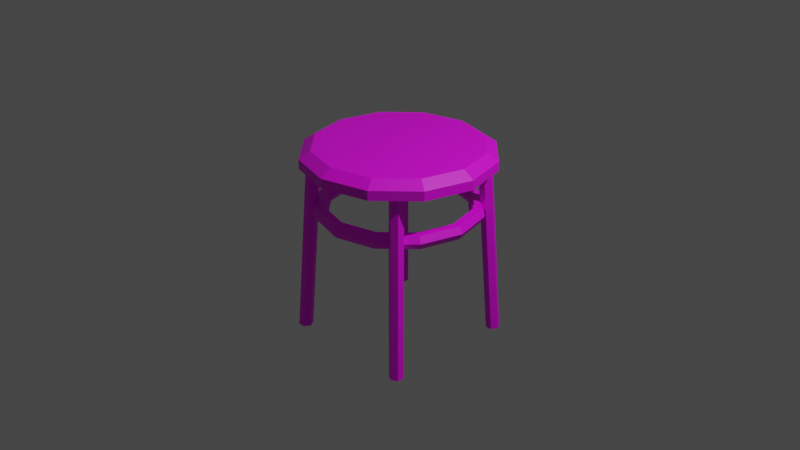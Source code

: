 # Source: multidecor_modern_round_metallic_stool.blend  (saved by Blender 2.82.7; exported with 4.5.12 LTS)
import bpy
from mathutils import Matrix  # noqa: F401  (used for matrix-valued properties, if any)

bpy.ops.wm.read_factory_settings(use_empty=True)
scene = bpy.context.scene
scene.name = 'Scene'

# ---- collections
col_collection = bpy.data.collections.new('Collection'); scene.collection.children.link(col_collection)

# ---- images (referenced by path relative to the original .blend; pixels are not part of the script)
import os
ASSET_DIR = os.environ.get("B2B_ASSET_DIR", "")  # directory of the original .blend (textures are referenced by path, not embedded)
HERE = os.path.dirname(os.path.abspath(__file__))  # packed textures are extracted next to this script under _unpacked/

def load_image(name, relpath, width, height, colorspace="sRGB"):
    """Load a texture the original file referenced (path relative to the .blend, or extracted next to this script)."""
    p = next((c for c in (os.path.join(HERE, relpath), os.path.join(ASSET_DIR, relpath)) if relpath and os.path.exists(c)), "")
    if p:
        img = bpy.data.images.load(p, check_existing=True)
        img.name = name
    else:  # same state as the original file: an image datablock whose file is absent (Cycles renders it pink)
        img = bpy.data.images.new(name, width, height)
        img.source = "FILE"
        img.filepath = "//" + (relpath or name)
    img.colorspace_settings.name = colorspace
    return img
img_multidecor_wool_material_png = load_image('multidecor_wool_material.png', 'multidecor_wool_material.png', 1024, 1024, 'sRGB')
img_multidecor_metal_material_png = load_image('multidecor_metal_material.png', 'multidecor_metal_material.png', 1024, 1024, 'sRGB')

# ---- materials (node trees are filled in below, after node groups)
mat_material_001 = bpy.data.materials.new('Material.001')
mat_material_001.preview_render_type = 'CUBE'
mat_material = bpy.data.materials.new('Material')

# ---- material node trees
mat_material_001.use_nodes = True; mat_material_001.node_tree.nodes.clear()
_N = mat_material_001.node_tree.nodes; _L = mat_material_001.node_tree.links
n0 = _N.new('ShaderNodeBsdfPrincipled'); n0.name = 'Principled BSDF'; n0.location = (10, 300)
n0.distribution = 'GGX'
n0.subsurface_method = 'RANDOM_WALK_SKIN'
n0.inputs[3].default_value = 1.45
n0.inputs[27].default_value = (0.0, 0.0, 0.0, 1.0)
n0.inputs[28].default_value = 1.0
n1 = _N.new('ShaderNodeOutputMaterial'); n1.name = 'Material Output'; n1.location = (300, 300)
n2 = _N.new('ShaderNodeTexImage'); n2.name = 'Image Texture'; n2.location = (-280, 280)
n2.image = img_multidecor_wool_material_png
n2.interpolation = 'Closest'
_L.new(n0.outputs[0], n1.inputs[0])
_L.new(n2.outputs[0], n0.inputs[0])
n1.is_active_output = True
mat_material.use_nodes = True; mat_material.node_tree.nodes.clear()
_N = mat_material.node_tree.nodes; _L = mat_material.node_tree.links
n0 = _N.new('ShaderNodeBsdfPrincipled'); n0.name = 'Principled BSDF'; n0.location = (10, 300)
n0.distribution = 'GGX'
n0.subsurface_method = 'RANDOM_WALK_SKIN'
n0.inputs[3].default_value = 1.45
n0.inputs[27].default_value = (0.0, 0.0, 0.0, 1.0)
n0.inputs[28].default_value = 1.0
n1 = _N.new('ShaderNodeOutputMaterial'); n1.name = 'Material Output'; n1.location = (300, 300)
n2 = _N.new('ShaderNodeTexImage'); n2.name = 'Image Texture'; n2.location = (-280, 280)
n2.image = img_multidecor_metal_material_png
_L.new(n0.outputs[0], n1.inputs[0])
_L.new(n2.outputs[0], n0.inputs[0])
n1.is_active_output = True

# ---- world
world_world = bpy.data.worlds.new('World'); scene.world = world_world
world_world.use_nodes = True; world_world.node_tree.nodes.clear()
_N = world_world.node_tree.nodes; _L = world_world.node_tree.links
n0 = _N.new('ShaderNodeOutputWorld'); n0.name = 'World Output'; n0.location = (300, 300)
n1 = _N.new('ShaderNodeBackground'); n1.name = 'Background'; n1.location = (10, 300)
n1.inputs[0].default_value = (0.05088, 0.05088, 0.05088, 1.0)
_L.new(n1.outputs[0], n0.inputs[0])
n0.is_active_output = True
world_world.color = (0.05088, 0.05088, 0.05088)
world_world.use_sun_shadow = False
world_world.sun_shadow_jitter_overblur = 0.0

# ---- cameras
cam_camera = bpy.data.cameras.new('Camera')
cam_camera.clip_end = 100.0
cam_camera.ortho_scale = 7.314

# ---- lights
light_light = bpy.data.lights.new('Light', 'POINT')
light_light.transmission_factor = 0.0
light_light.energy = 1000.0
light_light.shadow_soft_size = 0.1
light_light.shadow_maximum_resolution = 0.006
light_light.use_absolute_resolution = True

# ---- meshes
me_cylinder_001 = bpy.data.meshes.new('Cylinder.001')
me_cylinder_001.from_pydata([(0.0, 1.0, 0.9), (-3.03e-10, 0.8813, 1.077), (0.5, 0.866, 0.9), (0.4406, 0.7632, 1.077), (0.866, 0.5, 0.9), (0.7632, 0.4406, 1.077), (1.0, -4.371e-08, 0.9), (0.8813, -3.853e-08, 1.077), (0.866, -0.5, 0.9), (0.7632, -0.4406, 1.077), (0.5, -0.866, 0.9), (0.4406, -0.7632, 1.077), (-8.742e-08, -1.0, 0.9), (-7.839e-08, -0.8813, 1.077), (-0.5, -0.866, 0.9), (-0.4406, -0.7632, 1.077), (-0.866, -0.5, 0.9), (-0.7632, -0.4406, 1.077), (-1.0, 1.192e-08, 0.9), (-0.8813, 1.035e-08, 1.077), (-0.866, 0.5, 0.9), (-0.7632, 0.4406, 1.077), (-0.5, 0.866, 0.9), (-0.4406, 0.7632, 1.077), (0.5, 0.866, 1.0), (0.0, 1.0, 1.0), (0.866, 0.5, 1.0), (1.0, -4.371e-08, 1.0), (0.866, -0.5, 1.0), (0.5, -0.866, 1.0), (-8.742e-08, -1.0, 1.0), (-0.5, -0.866, 1.0), (-0.866, -0.5, 1.0), (-1.0, 1.192e-08, 1.0), (-0.866, 0.5, 1.0), (-0.5, 0.866, 1.0), (0.7, -0.625, -1.0), (0.6, -0.525, 0.9), (0.765, -0.6625, -1.0), (0.665, -0.5625, 0.9), (0.765, -0.7375, -1.0), (0.665, -0.6375, 0.9), (0.7, -0.775, -1.0), (0.6, -0.675, 0.9), (0.635, -0.7375, -1.0), (0.535, -0.6375, 0.9), (0.635, -0.6625, -1.0), (0.535, -0.5625, 0.9), (0.625, 0.7, -1.0), (0.525, 0.6, 0.9), (0.6625, 0.765, -1.0), (0.5625, 0.665, 0.9), (0.7375, 0.765, -1.0), (0.6375, 0.665, 0.9), (0.775, 0.7, -1.0), (0.675, 0.6, 0.9), (0.7375, 0.635, -1.0), (0.6375, 0.535, 0.9), (0.6625, 0.635, -1.0), (0.5625, 0.535, 0.9), (-0.7, 0.625, -1.0), (-0.6, 0.525, 0.9), (-0.765, 0.6625, -1.0), (-0.665, 0.5625, 0.9), (-0.765, 0.7375, -1.0), (-0.665, 0.6375, 0.9), (-0.7, 0.775, -1.0), (-0.6, 0.675, 0.9), (-0.635, 0.7375, -1.0), (-0.535, 0.6375, 0.9), (-0.635, 0.6625, -1.0), (-0.535, 0.5625, 0.9), (-0.625, -0.7, -1.0), (-0.525, -0.6, 0.9), (-0.6625, -0.765, -1.0), (-0.5625, -0.665, 0.9), (-0.7375, -0.765, -1.0), (-0.6375, -0.665, 0.9), (-0.775, -0.7, -1.0), (-0.675, -0.6, 0.9), (-0.7375, -0.635, -1.0), (-0.6375, -0.535, 0.9), (-0.6625, -0.635, -1.0), (-0.5625, -0.535, 0.9), (0.88, 0.0, 0.3985), (0.84, 0.0, 0.4678), (0.76, 0.0, 0.4678), (0.72, 0.0, 0.3985), (0.76, 0.0, 0.3292), (0.84, 0.0, 0.3292), (0.7621, 0.44, 0.3985), (0.7275, 0.42, 0.4678), (0.6582, 0.38, 0.4678), (0.6235, 0.36, 0.3985), (0.6582, 0.38, 0.3292), (0.7275, 0.42, 0.3292), (0.44, 0.7621, 0.3985), (0.42, 0.7275, 0.4678), (0.38, 0.6582, 0.4678), (0.36, 0.6235, 0.3985), (0.38, 0.6582, 0.3292), (0.42, 0.7275, 0.3292), (6.644e-08, 0.88, 0.3985), (6.342e-08, 0.84, 0.4678), (5.738e-08, 0.76, 0.4678), (5.436e-08, 0.72, 0.3985), (5.738e-08, 0.76, 0.3292), (6.342e-08, 0.84, 0.3292), (-0.44, 0.7621, 0.3985), (-0.42, 0.7275, 0.4678), (-0.38, 0.6582, 0.4678), (-0.36, 0.6235, 0.3985), (-0.38, 0.6582, 0.3292), (-0.42, 0.7275, 0.3292), (-0.7621, 0.44, 0.3985), (-0.7275, 0.42, 0.4678), (-0.6582, 0.38, 0.4678), (-0.6235, 0.36, 0.3985), (-0.6582, 0.38, 0.3292), (-0.7275, 0.42, 0.3292), (-0.88, 7.693e-08, 0.3985), (-0.84, 7.344e-08, 0.4678), (-0.76, 6.644e-08, 0.4678), (-0.72, 6.294e-08, 0.3985), (-0.76, 6.644e-08, 0.3292), (-0.84, 7.344e-08, 0.3292), (-0.7621, -0.44, 0.3985), (-0.7275, -0.42, 0.4678), (-0.6582, -0.38, 0.4678), (-0.6235, -0.36, 0.3985), (-0.6582, -0.38, 0.3292), (-0.7275, -0.42, 0.3292), (-0.44, -0.7621, 0.3985), (-0.42, -0.7275, 0.4678), (-0.38, -0.6582, 0.4678), (-0.36, -0.6235, 0.3985), (-0.38, -0.6582, 0.3292), (-0.42, -0.7275, 0.3292), (6.644e-08, -0.88, 0.3985), (6.342e-08, -0.84, 0.4678), (5.738e-08, -0.76, 0.4678), (5.436e-08, -0.72, 0.3985), (5.738e-08, -0.76, 0.3292), (6.342e-08, -0.84, 0.3292), (0.44, -0.7621, 0.3985), (0.42, -0.7275, 0.4678), (0.38, -0.6582, 0.4678), (0.36, -0.6235, 0.3985), (0.38, -0.6582, 0.3292), (0.42, -0.7275, 0.3292), (0.7621, -0.44, 0.3985), (0.7275, -0.42, 0.4678), (0.6582, -0.38, 0.4678), (0.6235, -0.36, 0.3985), (0.6582, -0.38, 0.3292), (0.7275, -0.42, 0.3292)], [], [(0, 25, 24, 2), (2, 24, 26, 4), (4, 26, 27, 6), (6, 27, 28, 8), (8, 28, 29, 10), (10, 29, 30, 12), (12, 30, 31, 14), (14, 31, 32, 16), (16, 32, 33, 18), (18, 33, 34, 20), (21, 13, 5), (20, 34, 35, 22), (22, 35, 25, 0), (14, 18, 22), (1, 3, 24, 25), (3, 5, 26, 24), (5, 7, 27, 26), (7, 9, 28, 27), (9, 11, 29, 28), (11, 13, 30, 29), (13, 15, 31, 30), (15, 17, 32, 31), (17, 19, 33, 32), (19, 21, 34, 33), (21, 23, 35, 34), (23, 1, 25, 35), (36, 37, 39, 38), (38, 39, 41, 40), (40, 41, 43, 42), (42, 43, 45, 44), (44, 45, 47, 46), (46, 47, 37, 36), (42, 44, 46), (48, 49, 51, 50), (50, 51, 53, 52), (52, 53, 55, 54), (54, 55, 57, 56), (56, 57, 59, 58), (58, 59, 49, 48), (56, 58, 50), (60, 61, 63, 62), (62, 63, 65, 64), (64, 65, 67, 66), (66, 67, 69, 68), (68, 69, 71, 70), (70, 71, 61, 60), (62, 66, 70), (72, 73, 75, 74), (74, 75, 77, 76), (76, 77, 79, 78), (78, 79, 81, 80), (80, 81, 83, 82), (82, 83, 73, 72), (74, 78, 82), (84, 90, 91, 85), (85, 91, 92, 86), (86, 92, 93, 87), (87, 93, 94, 88), (88, 94, 95, 89), (89, 95, 90, 84), (90, 96, 97, 91), (91, 97, 98, 92), (92, 98, 99, 93), (93, 99, 100, 94), (94, 100, 101, 95), (95, 101, 96, 90), (96, 102, 103, 97), (97, 103, 104, 98), (98, 104, 105, 99), (99, 105, 106, 100), (100, 106, 107, 101), (101, 107, 102, 96), (102, 108, 109, 103), (103, 109, 110, 104), (104, 110, 111, 105), (105, 111, 112, 106), (106, 112, 113, 107), (107, 113, 108, 102), (108, 114, 115, 109), (109, 115, 116, 110), (110, 116, 117, 111), (111, 117, 118, 112), (112, 118, 119, 113), (113, 119, 114, 108), (114, 120, 121, 115), (115, 121, 122, 116), (116, 122, 123, 117), (117, 123, 124, 118), (118, 124, 125, 119), (119, 125, 120, 114), (120, 126, 127, 121), (121, 127, 128, 122), (122, 128, 129, 123), (123, 129, 130, 124), (124, 130, 131, 125), (125, 131, 126, 120), (126, 132, 133, 127), (127, 133, 134, 128), (128, 134, 135, 129), (129, 135, 136, 130), (130, 136, 137, 131), (131, 137, 132, 126), (132, 138, 139, 133), (133, 139, 140, 134), (134, 140, 141, 135), (135, 141, 142, 136), (136, 142, 143, 137), (137, 143, 138, 132), (138, 144, 145, 139), (139, 145, 146, 140), (140, 146, 147, 141), (141, 147, 148, 142), (142, 148, 149, 143), (143, 149, 144, 138), (144, 150, 151, 145), (145, 151, 152, 146), (146, 152, 153, 147), (147, 153, 154, 148), (148, 154, 155, 149), (149, 155, 150, 144), (150, 84, 85, 151), (151, 85, 86, 152), (152, 86, 87, 153), (153, 87, 88, 154), (154, 88, 89, 155), (155, 89, 84, 150), (5, 3, 1), (1, 23, 21), (21, 19, 17), (17, 15, 13), (13, 11, 9), (9, 7, 5), (5, 1, 21), (21, 17, 13), (13, 9, 5), (22, 0, 2), (2, 4, 6), (6, 8, 10), (10, 12, 14), (14, 16, 18), (18, 20, 22), (22, 2, 6), (6, 10, 22), (10, 14, 22), (46, 36, 42), (36, 38, 42), (38, 40, 42), (58, 48, 50), (50, 52, 54), (54, 56, 50), (70, 60, 62), (62, 64, 66), (66, 68, 70), (82, 72, 74), (74, 76, 78), (78, 80, 82)])
me_cylinder_001.polygons.foreach_set('material_index', [0, 0, 0, 0, 0, 0, 0, 0, 0, 0, 0, 0, 0, 0, 0, 0, 0, 0, 0, 0, 0, 0, 0, 0, 0, 0, 1, 1, 1, 1, 1, 1, 1, 1, 1, 1, 1, 1, 1, 1, 1, 1, 1, 1, 1, 1, 1, 1, 1, 1, 1, 1, 1, 1, 1, 1, 1, 1, 1, 1, 1, 1, 1, 1, 1, 1, 1, 1, 1, 1, 1, 1, 1, 1, 1, 1, 1, 1, 1, 1, 1, 1, 1, 1, 1, 1, 1, 1, 1, 1, 1, 1, 1, 1, 1, 1, 1, 1, 1, 1, 1, 1, 1, 1, 1, 1, 1, 1, 1, 1, 1, 1, 1, 1, 1, 1, 1, 1, 1, 1, 1, 1, 1, 1, 1, 1, 0, 0, 0, 0, 0, 0, 0, 0, 0, 0, 0, 0, 0, 0, 0, 0, 0, 0, 1, 1, 1, 1, 1, 1, 1, 1, 1, 1, 1, 1])
_uv = me_cylinder_001.uv_layers.new(name='UVMap')
_uv.uv.foreach_set('vector', [0.5, 0.9181, 0.5, 0.9425, 0.3741, 0.9425, 0.3741, 0.9181, 0.3741, 0.9181, 0.3741, 0.9425, 0.2482, 0.9425, 0.2482, 0.9181, 0.2482, 0.9181, 0.2482, 0.9425, 0.1223, 0.9425, 0.1223, 0.9181, 0.8777, 0.7739, 0.8777, 0.7983, 0.7518, 0.7983, 0.7518, 0.7739, 0.7518, 0.7739, 0.7518, 0.7983, 0.6259, 0.7983, 0.6259, 0.7739, 0.6259, 0.7739, 0.6259, 0.7983, 0.5, 0.7983, 0.5, 0.7739, 0.5, 0.7739, 0.5, 0.7983, 0.3741, 0.7983, 0.3741, 0.7739, 0.3741, 0.7739, 0.3741, 0.7983, 0.2482, 0.7983, 0.2482, 0.7739, 0.2482, 0.7739, 0.2482, 0.7983, 0.1223, 0.7983, 0.1223, 0.7739, 0.8777, 0.9181, 0.8777, 0.9425, 0.7518, 0.9425, 0.7518, 0.9181, 0.09843, 0.9016, 0.1945, 0.543, 0.457, 0.8055, 0.7518, 0.9181, 0.7518, 0.9425, 0.6259, 0.9425, 0.6259, 0.9181, 0.6259, 0.9181, 0.6259, 0.9425, 0.5, 0.9425, 0.5, 0.9181, 0.4849, 0.313, 0.313, 0.4849, 0.07802, 0.422, 0.4925, 0.9761, 0.3816, 0.9761, 0.3741, 0.9425, 0.5, 0.9425, 0.3666, 0.9761, 0.2557, 0.9761, 0.2482, 0.9425, 0.3741, 0.9425, 0.2407, 0.9761, 0.1298, 0.9761, 0.1223, 0.9425, 0.2482, 0.9425, 0.8702, 0.8319, 0.7593, 0.8319, 0.7518, 0.7983, 0.8777, 0.7983, 0.7443, 0.8319, 0.6334, 0.8319, 0.6259, 0.7983, 0.7518, 0.7983, 0.6184, 0.8319, 0.5075, 0.8319, 0.5, 0.7983, 0.6259, 0.7983, 0.4925, 0.8319, 0.3816, 0.8319, 0.3741, 0.7983, 0.5, 0.7983, 0.3666, 0.8319, 0.2557, 0.8319, 0.2482, 0.7983, 0.3741, 0.7983, 0.2407, 0.8319, 0.1298, 0.8319, 0.1223, 0.7983, 0.2482, 0.7983, 0.8702, 0.9761, 0.7593, 0.9761, 0.7518, 0.9425, 0.8777, 0.9425, 0.7443, 0.9761, 0.6334, 0.9761, 0.6259, 0.9425, 0.7518, 0.9425, 0.6184, 0.9761, 0.5075, 0.9761, 0.5, 0.9425, 0.6259, 0.9425, 0.8363, 0.7334, 0.1609, 0.7334, 0.1628, 0.7069, 0.8382, 0.7069, 0.8382, 0.7069, 0.1628, 0.7069, 0.1642, 0.6803, 0.8396, 0.6803, 0.8396, 0.8396, 0.1642, 0.8396, 0.1637, 0.8131, 0.8391, 0.8131, 0.8391, 0.8131, 0.1637, 0.8131, 0.1618, 0.7865, 0.8372, 0.7865, 0.8372, 0.7865, 0.1618, 0.7865, 0.1604, 0.76, 0.8358, 0.76, 0.8358, 0.76, 0.1604, 0.76, 0.1609, 0.7334, 0.8363, 0.7334, 0.02338, 0.7342, 0.0464, 0.7475, 0.0464, 0.7741, 0.08001, 0.6763, 0.08001, 0.0008594, 0.1065, 0.002766, 0.1065, 0.6782, 0.1065, 0.6782, 0.1065, 0.002766, 0.1331, 0.004161, 0.1331, 0.6796, 0.1331, 0.6796, 0.1331, 0.004161, 0.1597, 0.00365, 0.1597, 0.6791, 0.0003546, 0.6791, 0.0003486, 0.003651, 0.02687, 0.001744, 0.02687, 0.6772, 0.02687, 0.6772, 0.02687, 0.001744, 0.05342, 0.0003486, 0.05343, 0.6758, 0.05343, 0.6758, 0.05342, 0.0003486, 0.08001, 0.0008594, 0.08001, 0.6763, 0.1399, 0.6936, 0.1399, 0.7202, 0.09385, 0.7202, 0.9963, 0.05342, 0.3209, 0.05342, 0.3228, 0.0269, 0.9983, 0.0269, 0.9983, 0.0269, 0.3228, 0.0269, 0.3242, 0.0003486, 0.9997, 0.0003504, 0.9997, 0.1597, 0.3242, 0.1597, 0.3237, 0.1331, 0.9991, 0.1331, 0.9991, 0.1331, 0.3237, 0.1331, 0.3218, 0.1066, 0.9972, 0.1066, 0.9972, 0.1066, 0.3218, 0.1066, 0.3204, 0.08001, 0.9958, 0.08001, 0.9958, 0.08001, 0.3204, 0.08001, 0.3209, 0.05342, 0.9963, 0.05342, 0.07013, 0.6803, 0.09315, 0.7202, 0.0471, 0.7202, 0.24, 0.6763, 0.24, 0.0008593, 0.2665, 0.002766, 0.2665, 0.6782, 0.2665, 0.6782, 0.2665, 0.002766, 0.2931, 0.004161, 0.2931, 0.6796, 0.2931, 0.6796, 0.2931, 0.004161, 0.3197, 0.00365, 0.3197, 0.6791, 0.1604, 0.6791, 0.1604, 0.003651, 0.1869, 0.001744, 0.1869, 0.6772, 0.1869, 0.6772, 0.1869, 0.001744, 0.2134, 0.0003486, 0.2134, 0.6758, 0.2134, 0.6758, 0.2134, 0.0003486, 0.24, 0.0008593, 0.24, 0.6763, 0.02338, 0.6803, 0.0464, 0.7202, 0.0003487, 0.7202, 0.4877, 0.3226, 0.4877, 0.484, 0.4595, 0.4804, 0.4595, 0.3262, 0.4595, 0.3262, 0.4595, 0.4804, 0.4321, 0.473, 0.4321, 0.3336, 0.4321, 0.3336, 0.4321, 0.473, 0.404, 0.4694, 0.404, 0.3372, 0.404, 0.3372, 0.404, 0.4694, 0.3759, 0.473, 0.3759, 0.3336, 0.3759, 0.3336, 0.3759, 0.473, 0.3485, 0.4804, 0.3485, 0.3262, 0.3485, 0.3262, 0.3485, 0.4804, 0.3204, 0.484, 0.3204, 0.3226, 0.8127, 0.6578, 0.8127, 0.4963, 0.8409, 0.5, 0.8409, 0.6542, 0.8409, 0.6542, 0.8409, 0.5, 0.8683, 0.5073, 0.8683, 0.6468, 0.8683, 0.6468, 0.8683, 0.5073, 0.8964, 0.511, 0.8964, 0.6431, 0.8964, 0.6431, 0.8964, 0.511, 0.9245, 0.5073, 0.9245, 0.6468, 0.9245, 0.6468, 0.9245, 0.5073, 0.9519, 0.5, 0.9519, 0.6542, 0.9519, 0.6542, 0.9519, 0.5, 0.98, 0.4963, 0.98, 0.6578, 0.6505, 0.4963, 0.812, 0.4963, 0.8084, 0.5245, 0.6542, 0.5245, 0.6542, 0.5245, 0.8084, 0.5245, 0.801, 0.5518, 0.6616, 0.5518, 0.6616, 0.5518, 0.801, 0.5518, 0.7974, 0.58, 0.6652, 0.58, 0.6652, 0.58, 0.7974, 0.58, 0.801, 0.6081, 0.6616, 0.6081, 0.6616, 0.6081, 0.801, 0.6081, 0.8084, 0.6355, 0.6542, 0.6355, 0.6542, 0.6355, 0.8084, 0.6355, 0.812, 0.6636, 0.6505, 0.6636, 0.6499, 0.6636, 0.4884, 0.6636, 0.492, 0.6355, 0.6462, 0.6355, 0.6462, 0.6355, 0.492, 0.6355, 0.4994, 0.6081, 0.6388, 0.6081, 0.6388, 0.6081, 0.4994, 0.6081, 0.503, 0.58, 0.6352, 0.58, 0.6352, 0.58, 0.503, 0.58, 0.4994, 0.5518, 0.6388, 0.5518, 0.6388, 0.5518, 0.4994, 0.5518, 0.492, 0.5245, 0.6462, 0.5245, 0.6462, 0.5245, 0.492, 0.5245, 0.4884, 0.4963, 0.6499, 0.4963, 0.6505, 0.1604, 0.812, 0.1604, 0.8084, 0.1885, 0.6542, 0.1885, 0.6542, 0.1885, 0.8084, 0.1885, 0.801, 0.2159, 0.6616, 0.2159, 0.6616, 0.2159, 0.801, 0.2159, 0.7974, 0.244, 0.6652, 0.244, 0.6652, 0.244, 0.7974, 0.244, 0.801, 0.2721, 0.6616, 0.2721, 0.6616, 0.2721, 0.801, 0.2721, 0.8084, 0.2995, 0.6542, 0.2995, 0.6542, 0.2995, 0.8084, 0.2995, 0.812, 0.3276, 0.6505, 0.3276, 0.4877, 0.4847, 0.4877, 0.6462, 0.4595, 0.6426, 0.4595, 0.4884, 0.4595, 0.4884, 0.4595, 0.6426, 0.4321, 0.6352, 0.4321, 0.4958, 0.4321, 0.4958, 0.4321, 0.6352, 0.404, 0.6316, 0.404, 0.4994, 0.404, 0.4994, 0.404, 0.6316, 0.3759, 0.6352, 0.3759, 0.4958, 0.3759, 0.4958, 0.3759, 0.6352, 0.3485, 0.6426, 0.3485, 0.4884, 0.3485, 0.4884, 0.3485, 0.6426, 0.3204, 0.6462, 0.3204, 0.4847, 0.8127, 0.3219, 0.8127, 0.1604, 0.8409, 0.164, 0.8409, 0.3182, 0.8409, 0.3182, 0.8409, 0.164, 0.8683, 0.1714, 0.8683, 0.3108, 0.8683, 0.3108, 0.8683, 0.1714, 0.8964, 0.175, 0.8964, 0.3072, 0.8964, 0.3072, 0.8964, 0.175, 0.9245, 0.1714, 0.9245, 0.3108, 0.9245, 0.3108, 0.9245, 0.1714, 0.9519, 0.164, 0.9519, 0.3182, 0.9519, 0.3182, 0.9519, 0.164, 0.98, 0.1604, 0.98, 0.3219, 0.3204, 0.3219, 0.3204, 0.1604, 0.3485, 0.164, 0.3485, 0.3182, 0.3485, 0.3182, 0.3485, 0.164, 0.3759, 0.1714, 0.3759, 0.3108, 0.3759, 0.3108, 0.3759, 0.1714, 0.404, 0.175, 0.404, 0.3072, 0.404, 0.3072, 0.404, 0.175, 0.4321, 0.1714, 0.4321, 0.3108, 0.4321, 0.3108, 0.4321, 0.1714, 0.4595, 0.164, 0.4595, 0.3182, 0.4595, 0.3182, 0.4595, 0.164, 0.4877, 0.1604, 0.4877, 0.3219, 0.6499, 0.3276, 0.4884, 0.3276, 0.492, 0.2995, 0.6462, 0.2995, 0.6462, 0.2995, 0.492, 0.2995, 0.4994, 0.2721, 0.6388, 0.2721, 0.6388, 0.2721, 0.4994, 0.2721, 0.503, 0.244, 0.6352, 0.244, 0.6352, 0.244, 0.503, 0.244, 0.4994, 0.2159, 0.6388, 0.2159, 0.6388, 0.2159, 0.4994, 0.2159, 0.492, 0.1885, 0.6462, 0.1885, 0.6462, 0.1885, 0.492, 0.1885, 0.4884, 0.1604, 0.6499, 0.1604, 0.6505, 0.4956, 0.6505, 0.3341, 0.6787, 0.3378, 0.6787, 0.492, 0.6787, 0.492, 0.6787, 0.3378, 0.7061, 0.3451, 0.7061, 0.4846, 0.7061, 0.4846, 0.7061, 0.3451, 0.7342, 0.3488, 0.7342, 0.4809, 0.7342, 0.4809, 0.7342, 0.3488, 0.7623, 0.3451, 0.7623, 0.4846, 0.7623, 0.4846, 0.7623, 0.3451, 0.7897, 0.3378, 0.7897, 0.492, 0.7897, 0.492, 0.7897, 0.3378, 0.8178, 0.3341, 0.8178, 0.4956, 0.8185, 0.3283, 0.98, 0.3283, 0.9764, 0.3565, 0.8222, 0.3565, 0.8222, 0.3565, 0.9764, 0.3565, 0.969, 0.3839, 0.8295, 0.3839, 0.8295, 0.3839, 0.969, 0.3839, 0.9653, 0.412, 0.8332, 0.412, 0.8332, 0.412, 0.9653, 0.412, 0.969, 0.4401, 0.8295, 0.4401, 0.8295, 0.4401, 0.969, 0.4401, 0.9764, 0.4675, 0.8222, 0.4675, 0.8222, 0.4675, 0.9764, 0.4675, 0.98, 0.4956, 0.8185, 0.4956, 0.4884, 0.3283, 0.6499, 0.3283, 0.6462, 0.3565, 0.492, 0.3565, 0.492, 0.3565, 0.6462, 0.3565, 0.6388, 0.3839, 0.4994, 0.3839, 0.4994, 0.3839, 0.6388, 0.3839, 0.6352, 0.412, 0.503, 0.412, 0.503, 0.412, 0.6352, 0.412, 0.6388, 0.4401, 0.4994, 0.4401, 0.4994, 0.4401, 0.6388, 0.4401, 0.6462, 0.4675, 0.492, 0.4675, 0.492, 0.4675, 0.6462, 0.4675, 0.6499, 0.4956, 0.4884, 0.4956, 0.457, 0.8055, 0.4016, 0.9016, 0.3055, 0.957, 0.3055, 0.957, 0.1945, 0.957, 0.09843, 0.9016, 0.09843, 0.9016, 0.04295, 0.8055, 0.04295, 0.6945, 0.04295, 0.6945, 0.09843, 0.5984, 0.1945, 0.543, 0.1945, 0.543, 0.3055, 0.543, 0.4016, 0.5984, 0.4016, 0.5984, 0.457, 0.6945, 0.457, 0.8055, 0.457, 0.8055, 0.3055, 0.957, 0.09843, 0.9016, 0.09843, 0.9016, 0.04295, 0.6945, 0.1945, 0.543, 0.1945, 0.543, 0.4016, 0.5984, 0.457, 0.8055, 0.07802, 0.422, 0.01506, 0.313, 0.01506, 0.187, 0.01506, 0.187, 0.07802, 0.07802, 0.187, 0.01506, 0.187, 0.01506, 0.313, 0.01506, 0.422, 0.07802, 0.422, 0.07802, 0.4849, 0.187, 0.4849, 0.313, 0.4849, 0.313, 0.422, 0.422, 0.313, 0.4849, 0.313, 0.4849, 0.187, 0.4849, 0.07802, 0.422, 0.07802, 0.422, 0.01506, 0.187, 0.187, 0.01506, 0.187, 0.01506, 0.422, 0.07802, 0.07802, 0.422, 0.422, 0.07802, 0.4849, 0.313, 0.07802, 0.422, 0.0464, 0.7741, 0.02338, 0.7874, 0.02338, 0.7342, 0.02338, 0.7874, 0.0003486, 0.7741, 0.02338, 0.7342, 0.0003486, 0.7741, 0.0003486, 0.7475, 0.02338, 0.7342, 0.1399, 0.7202, 0.1169, 0.7335, 0.09385, 0.7202, 0.09385, 0.7202, 0.09385, 0.6936, 0.1169, 0.6803, 0.1169, 0.6803, 0.1399, 0.6936, 0.09385, 0.7202, 0.0471, 0.7202, 0.0471, 0.6936, 0.07013, 0.6803, 0.07013, 0.6803, 0.09315, 0.6936, 0.09315, 0.7202, 0.09315, 0.7202, 0.07013, 0.7335, 0.0471, 0.7202, 0.0003487, 0.7202, 0.0003486, 0.6936, 0.02338, 0.6803, 0.02338, 0.6803, 0.0464, 0.6936, 0.0464, 0.7202, 0.0464, 0.7202, 0.02338, 0.7335, 0.0003487, 0.7202])
me_cylinder_001.materials.append(mat_material_001)
me_cylinder_001.materials.append(mat_material)
me_cylinder_001.use_remesh_fix_poles = True
me_cylinder_001.use_remesh_preserve_attributes = False
me_cylinder_001.use_mirror_x = True
me_cylinder_001.update()

# ---- objects
ob_light = bpy.data.objects.new('Light', light_light)
ob_camera = bpy.data.objects.new('Camera', cam_camera)
ob_cylinder = bpy.data.objects.new('Cylinder', me_cylinder_001)

# ---- transforms, parenting, visibility, modifiers, constraints
ob_light.location = (4.076, 1.005, 5.904)
ob_light.rotation_euler = (0.6503, 0.05522, 1.866)
ob_light.lock_rotations_4d = False
ob_light.empty_display_type = 'ARROWS'
ob_light.color = (0.0, 0.0, 0.0, 0.0)
ob_light.lineart.crease_threshold = 0.0
ob_camera.location = (7.359, -6.926, 4.958)
ob_camera.rotation_euler = (1.109, 0.0, 0.8149)
ob_camera.lock_rotations_4d = False
ob_camera.empty_display_type = 'ARROWS'
ob_camera.color = (0.0, 0.0, 0.0, 0.0)
ob_camera.display_type = 'WIRE'
ob_camera.lineart.crease_threshold = 0.0
ob_cylinder.location = (0.0, 0.0, -0.25)
ob_cylinder.lineart.crease_threshold = 0.0
ob_cylinder.use_mesh_mirror_x = True

# ---- collection membership
col_collection.objects.link(ob_light)
col_collection.objects.link(ob_camera)
col_collection.objects.link(ob_cylinder)

# ---- scene / render settings (as saved in the file)
scene.camera = ob_camera
scene.frame_start = 1; scene.frame_end = 250; scene.frame_set(1)
scene.render.engine = 'CYCLES'
scene.cycles.samples = 128
scene.cycles.sampling_pattern = 'TABULATED_SOBOL'
scene.cycles.use_adaptive_sampling = False
scene.cycles.use_light_tree = False
scene.view_settings.view_transform = 'Filmic'
bpy.context.view_layer.update()
